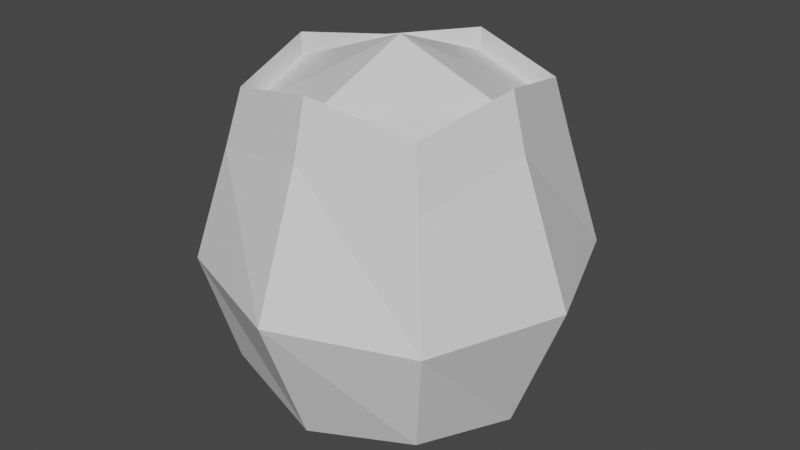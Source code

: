 # Source: bld_rice.blend  (saved by Blender 3.2.14; exported with 4.5.12 LTS)
import bpy
from mathutils import Matrix  # noqa: F401  (used for matrix-valued properties, if any)

bpy.ops.wm.read_factory_settings(use_empty=True)
scene = bpy.context.scene
scene.name = 'Scene'

# ---- collections
col_collection = bpy.data.collections.new('Collection'); scene.collection.children.link(col_collection)

# ---- materials (node trees are filled in below, after node groups)
mat_material = bpy.data.materials.new('Material')
mat_material.alpha_threshold = 0.0
mat_material.use_transparent_shadow = False
mat_material.line_color = (0.0, 0.0, 0.0, 1.0)

# ---- material node trees
mat_material.use_nodes = True; mat_material.node_tree.nodes.clear()
_N = mat_material.node_tree.nodes; _L = mat_material.node_tree.links
n0 = _N.new('ShaderNodeOutputMaterial'); n0.name = 'Material Output'; n0.location = (300, 300)
n1 = _N.new('ShaderNodeBsdfPrincipled'); n1.name = 'Principled BSDF'; n1.location = (10, 300)
n1.distribution = 'GGX'
n1.subsurface_method = 'RANDOM_WALK_SKIN'
n1.inputs[2].default_value = 0.4
n1.inputs[3].default_value = 1.45
n1.inputs[27].default_value = (0.0, 0.0, 0.0, 1.0)
n1.inputs[28].default_value = 1.0
_L.new(n1.outputs[0], n0.inputs[0])
n0.is_active_output = True

# ---- world
world_world = bpy.data.worlds.new('World'); scene.world = world_world
world_world.use_nodes = True; world_world.node_tree.nodes.clear()
_N = world_world.node_tree.nodes; _L = world_world.node_tree.links
n0 = _N.new('ShaderNodeOutputWorld'); n0.name = 'World Output'; n0.location = (300, 300)
n1 = _N.new('ShaderNodeBackground'); n1.name = 'Background'; n1.location = (10, 300)
n1.inputs[0].default_value = (0.05088, 0.05088, 0.05088, 1.0)
_L.new(n1.outputs[0], n0.inputs[0])
n0.is_active_output = True
world_world.color = (0.05088, 0.05088, 0.05088)
world_world.use_sun_shadow = False
world_world.sun_shadow_jitter_overblur = 0.0

# ---- meshes
me_msh_rice = bpy.data.meshes.new('msh_rice')
me_msh_rice.from_pydata([(0.5738, 0.5738, 0.5738), (0.5738, 0.5738, -0.5738), (0.5738, -0.5738, 0.5738), (0.5738, -0.5738, -0.5738), (-0.5738, 0.5738, 0.5738), (-0.5738, 0.5738, -0.5738), (-0.5738, -0.5738, 0.5738), (-0.5738, -0.5738, -0.5738), (-0.6996, 1.902e-08, -0.6996), (7.118e-09, 0.6996, -0.6996), (0.6996, 0.6996, 2.054e-09), (-0.6996, -0.6996, -3.291e-09), (0.6996, -0.6996, 2.054e-09), (-0.6996, 0.6996, -3.291e-09), (-1.432e-09, -0.6996, 0.6996), (0.6996, -1.285e-09, 0.6996), (-3.635e-10, -0.6996, -0.6996), (-0.6996, 8.334e-09, 0.6996), (2.843e-09, 0.6996, 0.6996), (0.6996, -1.285e-09, -0.6996), (0.5124, -0.5124, 0.4828), (1.567e-08, -0.9635, 5.26e-09), (-0.9635, 1.261e-08, 6.329e-09), (-0.07865, -0.06189, -0.836), (0.9635, 1.154e-08, -8.404e-11), (1.567e-08, 0.9635, 8.467e-09), (0.5126, -0.5126, 0.8695), (-1.326e-09, -0.6249, 0.9818), (-0.5126, -0.5126, 0.8695), (0.5126, 0.5126, 0.8695), (0.6249, 1.237e-08, 0.9818), (-0.6249, 2.097e-08, 0.9818), (-0.5126, 0.5126, 0.8695), (2.493e-09, 0.6249, 0.9818), (1.868e-09, -0.6247, 0.5951), (-0.5124, -0.5124, 0.4828), (0.5124, 0.5124, 0.4828), (0.6247, 1.237e-08, 0.5951), (-0.6247, 2.096e-08, 0.5951), (-0.5124, 0.5124, 0.4828), (5.686e-09, 0.6247, 0.5951), (0.5124, -0.5124, 0.7511), (0.5124, -0.5124, 0.7245), (-2.128e-09, -0.6247, 0.8368), (-0.5124, -0.5124, 0.7245), (0.5124, 0.5124, 0.7245), (0.6247, 8.37e-09, 0.8368), (-0.6247, 1.696e-08, 0.8368), (-0.5124, 0.5124, 0.7245), (1.69e-09, 0.6247, 0.8368), (-2.567e-09, -0.6247, 0.8634), (-0.5124, -0.5124, 0.7511), (0.5124, 0.5124, 0.7511), (0.6247, 7.932e-09, 0.8634), (-0.6247, 1.652e-08, 0.8634), (-0.5124, 0.5124, 0.7511), (1.251e-09, 0.6247, 0.8634), (-7.339e-09, 1.843e-08, 1.099)], [], [(4, 17, 31, 32), (0, 18, 33, 29), (14, 2, 26, 27), (15, 0, 29, 30), (3, 12, 21, 16), (12, 2, 14, 21), (21, 14, 6, 11), (16, 21, 11, 7), (7, 11, 22, 8), (11, 6, 17, 22), (22, 17, 4, 13), (8, 22, 13, 5), (5, 9, 23, 8), (9, 1, 19, 23), (23, 19, 3, 16), (8, 23, 16, 7), (1, 10, 24, 19), (10, 0, 15, 24), (24, 15, 2, 12), (19, 24, 12, 3), (5, 13, 25, 9), (13, 4, 18, 25), (25, 18, 0, 10), (9, 25, 10, 1), (30, 29, 36, 37), (31, 28, 35, 38), (33, 32, 39, 40), (28, 27, 34, 35), (2, 15, 30, 26), (6, 14, 27, 28), (18, 4, 32, 33), (17, 6, 28, 31), (34, 20, 42, 43), (37, 36, 45, 46), (38, 35, 44, 47), (40, 39, 48, 49), (27, 26, 20, 34), (29, 33, 40, 36), (32, 31, 38, 39), (26, 30, 37, 20), (47, 44, 51, 54), (49, 48, 55, 56), (44, 43, 50, 51), (42, 46, 53, 41), (36, 40, 49, 45), (39, 38, 47, 48), (20, 37, 46, 42), (35, 34, 43, 44), (52, 56, 57, 53), (56, 55, 54, 57), (57, 54, 51, 50), (53, 57, 50, 41), (46, 45, 52, 53), (43, 42, 41, 50), (45, 49, 56, 52), (48, 47, 54, 55)])
_uv = me_msh_rice.uv_layers.new(name='UVMap')
_uv.uv.foreach_set('vector', [0.2685, 0.6434, 0.2685, 0.5957, 0.2685, 0.5957, 0.2685, 0.6434, 0.2685, 0.7387, 0.2685, 0.691, 0.2685, 0.691, 0.2685, 0.7387, 0.2685, 0.8816, 0.2685, 0.834, 0.2685, 0.834, 0.2685, 0.8816, 0.2685, 0.7863, 0.2685, 0.7387, 0.2685, 0.7387, 0.2685, 0.7863, 0.1732, 0.834, 0.2209, 0.834, 0.2209, 0.8816, 0.1732, 0.8816, 0.2209, 0.834, 0.2685, 0.834, 0.2685, 0.8816, 0.2209, 0.8816, 0.2209, 0.8816, 0.2685, 0.8816, 0.2685, 0.9293, 0.2209, 0.9293, 0.1732, 0.8816, 0.2209, 0.8816, 0.2209, 0.9293, 0.1732, 0.9293, 0.1732, 0.5481, 0.2209, 0.5481, 0.2209, 0.5957, 0.1732, 0.5957, 0.2209, 0.5481, 0.2685, 0.5481, 0.2685, 0.5957, 0.2209, 0.5957, 0.2209, 0.5957, 0.2685, 0.5957, 0.2685, 0.6434, 0.2209, 0.6434, 0.1732, 0.5957, 0.2209, 0.5957, 0.2209, 0.6434, 0.1732, 0.6434, 0.07791, 0.7387, 0.1256, 0.7387, 0.1256, 0.7863, 0.07791, 0.7863, 0.1256, 0.7387, 0.1732, 0.7387, 0.1732, 0.7863, 0.1256, 0.7863, 0.1256, 0.7863, 0.1732, 0.7863, 0.1732, 0.834, 0.1256, 0.834, 0.07791, 0.7863, 0.1256, 0.7863, 0.1256, 0.834, 0.07791, 0.834, 0.1732, 0.7387, 0.2209, 0.7387, 0.2209, 0.7863, 0.1732, 0.7863, 0.2209, 0.7387, 0.2685, 0.7387, 0.2685, 0.7863, 0.2209, 0.7863, 0.2209, 0.7863, 0.2685, 0.7863, 0.2685, 0.834, 0.2209, 0.834, 0.1732, 0.7863, 0.2209, 0.7863, 0.2209, 0.834, 0.1732, 0.834, 0.1732, 0.6434, 0.2209, 0.6434, 0.2209, 0.691, 0.1732, 0.691, 0.2209, 0.6434, 0.2685, 0.6434, 0.2685, 0.691, 0.2209, 0.691, 0.2209, 0.691, 0.2685, 0.691, 0.2685, 0.7387, 0.2209, 0.7387, 0.1732, 0.691, 0.2209, 0.691, 0.2209, 0.7387, 0.1732, 0.7387, 0.2685, 0.7863, 0.2685, 0.7387, 0.2685, 0.7387, 0.2685, 0.7863, 0.2685, 0.5957, 0.2685, 0.5481, 0.2685, 0.5481, 0.2685, 0.5957, 0.2685, 0.691, 0.2685, 0.6434, 0.2685, 0.6434, 0.2685, 0.691, 0.2685, 0.9293, 0.2685, 0.8816, 0.2685, 0.8816, 0.2685, 0.9293, 0.2685, 0.834, 0.2685, 0.7863, 0.2685, 0.7863, 0.2685, 0.834, 0.2685, 0.9293, 0.2685, 0.8816, 0.2685, 0.8816, 0.2685, 0.9293, 0.2685, 0.691, 0.2685, 0.6434, 0.2685, 0.6434, 0.2685, 0.691, 0.2685, 0.5957, 0.2685, 0.5481, 0.2685, 0.5481, 0.2685, 0.5957, 0.2685, 0.8816, 0.2685, 0.834, 0.2685, 0.834, 0.2685, 0.8816, 0.2685, 0.7863, 0.2685, 0.7387, 0.2685, 0.7387, 0.2685, 0.7863, 0.2685, 0.5957, 0.2685, 0.5481, 0.2685, 0.5481, 0.2685, 0.5957, 0.2685, 0.691, 0.2685, 0.6434, 0.2685, 0.6434, 0.2685, 0.691, 0.2685, 0.8816, 0.2685, 0.834, 0.2685, 0.834, 0.2685, 0.8816, 0.2685, 0.7387, 0.2685, 0.691, 0.2685, 0.691, 0.2685, 0.7387, 0.2685, 0.6434, 0.2685, 0.5957, 0.2685, 0.5957, 0.2685, 0.6434, 0.2685, 0.834, 0.2685, 0.7863, 0.2685, 0.7863, 0.2685, 0.834, 0.2685, 0.5957, 0.2685, 0.5481, 0.2685, 0.5481, 0.2685, 0.5957, 0.2685, 0.691, 0.2685, 0.6434, 0.2685, 0.6434, 0.2685, 0.691, 0.2685, 0.9293, 0.2685, 0.8816, 0.2685, 0.8816, 0.2685, 0.9293, 0.2685, 0.834, 0.2685, 0.7863, 0.2685, 0.7863, 0.2685, 0.834, 0.2685, 0.7387, 0.2685, 0.691, 0.2685, 0.691, 0.2685, 0.7387, 0.2685, 0.6434, 0.2685, 0.5957, 0.2685, 0.5957, 0.2685, 0.6434, 0.2685, 0.834, 0.2685, 0.7863, 0.2685, 0.7863, 0.2685, 0.834, 0.2685, 0.9293, 0.2685, 0.8816, 0.2685, 0.8816, 0.2685, 0.9293, 0.5067, 0.5072, 0.75, 0.5072, 0.75, 0.7505, 0.5067, 0.7505, 0.75, 0.5072, 0.9933, 0.5072, 0.9933, 0.7505, 0.75, 0.7505, 0.75, 0.7505, 0.9933, 0.7505, 0.9933, 0.9938, 0.75, 0.9938, 0.5067, 0.7505, 0.75, 0.7505, 0.75, 0.9938, 0.5067, 0.9938, 0.2685, 0.7863, 0.2685, 0.7387, 0.2685, 0.7387, 0.2685, 0.7863, 0.2685, 0.8816, 0.2685, 0.834, 0.2685, 0.834, 0.2685, 0.8816, 0.2685, 0.7387, 0.2685, 0.691, 0.2685, 0.691, 0.2685, 0.7387, 0.2685, 0.6434, 0.2685, 0.5957, 0.2685, 0.5957, 0.2685, 0.6434])
me_msh_rice.materials.append(mat_material)
me_msh_rice.use_mirror_vertex_groups = False
me_msh_rice.update()

# ---- objects
ob_bld_rice = bpy.data.objects.new('bld_rice', me_msh_rice)

# ---- transforms, parenting, visibility, modifiers, constraints
ob_bld_rice.location = (0.0, 0.0, 0.0)
ob_bld_rice.lock_rotations_4d = False
ob_bld_rice.empty_display_type = 'ARROWS'
ob_bld_rice.lineart.crease_threshold = 0.0

# ---- collection membership
col_collection.objects.link(ob_bld_rice)

# ---- scene / render settings (as saved in the file)
scene.frame_start = 1; scene.frame_end = 250; scene.frame_set(1)
scene.render.engine = 'BLENDER_EEVEE_NEXT'
scene.cycles.sampling_pattern = 'TABULATED_SOBOL'
scene.cycles.use_light_tree = False
scene.view_settings.view_transform = 'Filmic'
bpy.context.view_layer.update()

# ---- added for rendering (the .blend has no active camera and no usable light): camera, sun
cam_auto = bpy.data.cameras.new('AutoCamera')
cam_auto.lens = 50.0
cam_auto.sensor_width = 36.0
cam_auto.clip_end = 1000.0
ob_auto_camera = bpy.data.objects.new('AutoCamera', cam_auto)
scene.collection.objects.link(ob_auto_camera)
ob_auto_camera.location = (3.09234, -3.71081, 2.60537)
ob_auto_camera.rotation_euler = (1.09748, -7.21219e-08, 0.694738)
scene.camera = ob_auto_camera
light_auto_sun = bpy.data.lights.new('AutoSun', 'SUN')
light_auto_sun.energy = 3.0
light_auto_sun.angle = 0.0523599
ob_auto_sun = bpy.data.objects.new('AutoSun', light_auto_sun)
scene.collection.objects.link(ob_auto_sun)
ob_auto_sun.rotation_euler = (0.872665, 0.174533, 0.523599)
bpy.context.view_layer.update()
